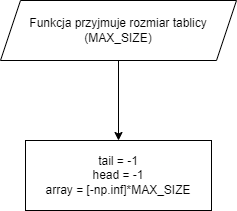

The diagram above was exported from draw.io. Its source (the exported page's mxGraphModel, read from the mxfile embedded in the PNG):
<mxGraphModel dx="1342" dy="586" grid="1" gridSize="10" guides="1" tooltips="1" connect="1" arrows="1" fold="1" page="1" pageScale="1" pageWidth="827" pageHeight="1169" math="0" shadow="0">
  <root>
    <mxCell id="0" />
    <mxCell id="1" parent="0" />
    <mxCell id="q2BBEBoQzEEuRA1NrQKr-4" value="" style="edgeStyle=orthogonalEdgeStyle;rounded=0;orthogonalLoop=1;jettySize=auto;html=1;" edge="1" parent="1" source="q2BBEBoQzEEuRA1NrQKr-2" target="q2BBEBoQzEEuRA1NrQKr-3">
      <mxGeometry relative="1" as="geometry" />
    </mxCell>
    <mxCell id="q2BBEBoQzEEuRA1NrQKr-2" value="Funkcja przyjmuje rozmiar tablicy (MAX_SIZE)" style="shape=parallelogram;perimeter=parallelogramPerimeter;whiteSpace=wrap;html=1;fixedSize=1;" vertex="1" parent="1">
      <mxGeometry x="296" y="20" width="236" height="60" as="geometry" />
    </mxCell>
    <mxCell id="q2BBEBoQzEEuRA1NrQKr-3" value="tail = -1&lt;br&gt;head = -1&lt;br&gt;array = [-np.inf]*MAX_SIZE" style="whiteSpace=wrap;html=1;" vertex="1" parent="1">
      <mxGeometry x="321" y="160" width="186" height="70" as="geometry" />
    </mxCell>
  </root>
</mxGraphModel>